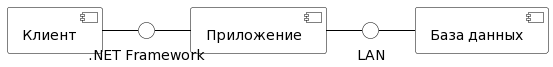

The diagram above was rendered by PlantUML. Its source (embedded in the PNG):
@startuml
skinparam component {
BackgroundColor White
ArrowColor Black
BorderColor Black
}

skinparam interface {
BackgroundColor White
ArrowColor Black
BorderColor Black
}
component [База данных] as DB
component [Клиент] as Client
component [Приложение] as App

() "LAN" as L1
() ".NET Framework" as L2

Client - L2
L2 - App
App - L1
L1 - DB
@enduml